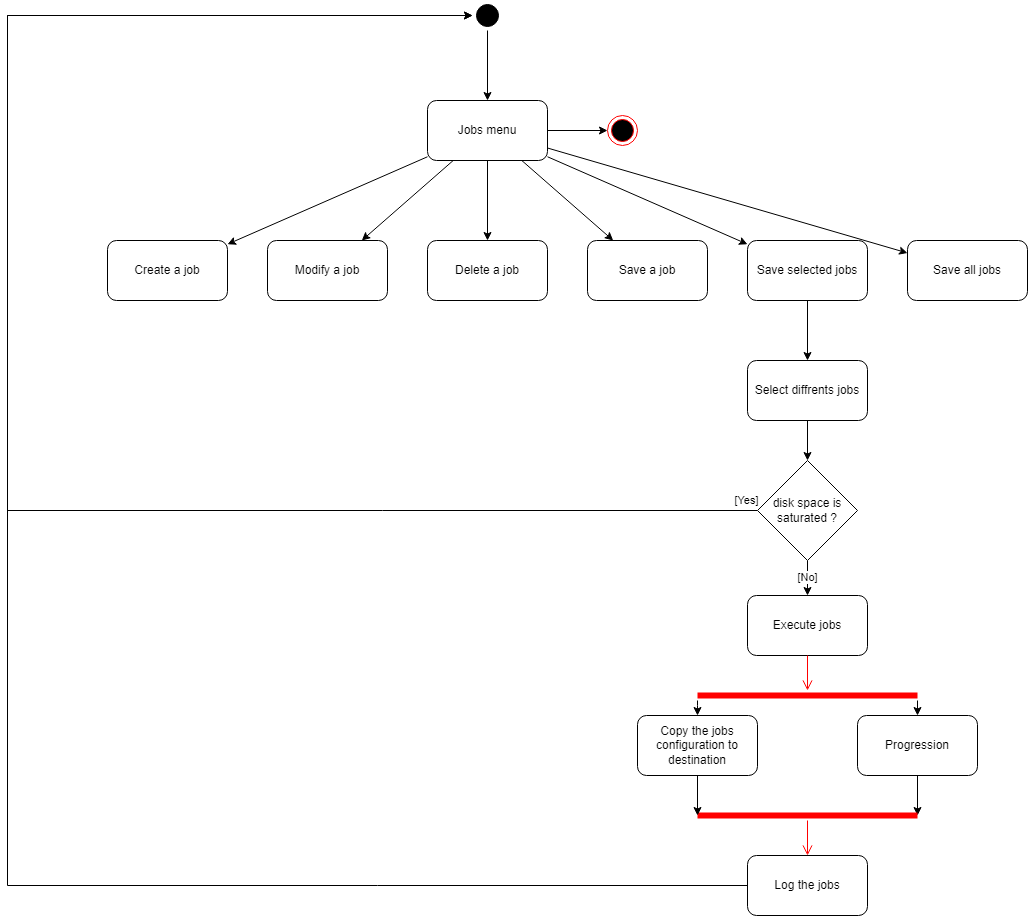

The diagram above was exported from draw.io. Its source (the exported page's mxGraphModel, read from the mxfile embedded in the PNG):
<mxGraphModel dx="-2409" dy="650" grid="1" gridSize="5" guides="1" tooltips="1" connect="1" arrows="1" fold="1" page="1" pageScale="1" pageWidth="1169" pageHeight="827" background="#ffffff" math="0" shadow="0">
  <root>
    <mxCell id="0" />
    <mxCell id="1" parent="0" />
    <mxCell id="oIEpr0ewZRgjBqYvFm2T-1" style="edgeStyle=orthogonalEdgeStyle;rounded=0;orthogonalLoop=1;jettySize=auto;html=1;endArrow=classic;endFill=1;elbow=vertical;" parent="1" source="oIEpr0ewZRgjBqYvFm2T-2" target="oIEpr0ewZRgjBqYvFm2T-22" edge="1">
      <mxGeometry relative="1" as="geometry" />
    </mxCell>
    <mxCell id="wmclrHYUY2mzwu-75_Xs-1" style="edgeStyle=none;rounded=0;orthogonalLoop=1;jettySize=auto;html=1;" edge="1" parent="1" source="oIEpr0ewZRgjBqYvFm2T-2" target="oIEpr0ewZRgjBqYvFm2T-3">
      <mxGeometry relative="1" as="geometry" />
    </mxCell>
    <mxCell id="wmclrHYUY2mzwu-75_Xs-2" style="edgeStyle=none;rounded=0;orthogonalLoop=1;jettySize=auto;html=1;" edge="1" parent="1" source="oIEpr0ewZRgjBqYvFm2T-2" target="oIEpr0ewZRgjBqYvFm2T-4">
      <mxGeometry relative="1" as="geometry" />
    </mxCell>
    <mxCell id="wmclrHYUY2mzwu-75_Xs-3" style="edgeStyle=none;rounded=0;orthogonalLoop=1;jettySize=auto;html=1;" edge="1" parent="1" source="oIEpr0ewZRgjBqYvFm2T-2" target="oIEpr0ewZRgjBqYvFm2T-5">
      <mxGeometry relative="1" as="geometry" />
    </mxCell>
    <mxCell id="wmclrHYUY2mzwu-75_Xs-4" style="edgeStyle=none;rounded=0;orthogonalLoop=1;jettySize=auto;html=1;" edge="1" parent="1" source="oIEpr0ewZRgjBqYvFm2T-2" target="oIEpr0ewZRgjBqYvFm2T-7">
      <mxGeometry relative="1" as="geometry" />
    </mxCell>
    <mxCell id="wmclrHYUY2mzwu-75_Xs-5" style="edgeStyle=none;rounded=0;orthogonalLoop=1;jettySize=auto;html=1;" edge="1" parent="1" source="oIEpr0ewZRgjBqYvFm2T-2" target="oIEpr0ewZRgjBqYvFm2T-9">
      <mxGeometry relative="1" as="geometry" />
    </mxCell>
    <mxCell id="wmclrHYUY2mzwu-75_Xs-6" style="edgeStyle=none;rounded=0;orthogonalLoop=1;jettySize=auto;html=1;" edge="1" parent="1" source="oIEpr0ewZRgjBqYvFm2T-2" target="oIEpr0ewZRgjBqYvFm2T-8">
      <mxGeometry relative="1" as="geometry" />
    </mxCell>
    <mxCell id="oIEpr0ewZRgjBqYvFm2T-2" value="Jobs menu" style="rounded=1;whiteSpace=wrap;html=1;" parent="1" vertex="1">
      <mxGeometry x="3960" y="140.00000000000006" width="120" height="60" as="geometry" />
    </mxCell>
    <mxCell id="oIEpr0ewZRgjBqYvFm2T-3" value="Create a job" style="rounded=1;whiteSpace=wrap;html=1;" parent="1" vertex="1">
      <mxGeometry x="3640" y="280" width="120" height="60" as="geometry" />
    </mxCell>
    <mxCell id="oIEpr0ewZRgjBqYvFm2T-4" value="Modify a job" style="rounded=1;whiteSpace=wrap;html=1;" parent="1" vertex="1">
      <mxGeometry x="3800" y="280" width="120" height="60" as="geometry" />
    </mxCell>
    <mxCell id="oIEpr0ewZRgjBqYvFm2T-5" value="Delete a job" style="rounded=1;whiteSpace=wrap;html=1;" parent="1" vertex="1">
      <mxGeometry x="3960" y="280" width="120" height="60" as="geometry" />
    </mxCell>
    <mxCell id="oIEpr0ewZRgjBqYvFm2T-6" value="" style="edgeStyle=orthogonalEdgeStyle;rounded=0;orthogonalLoop=1;jettySize=auto;html=1;" parent="1" source="oIEpr0ewZRgjBqYvFm2T-9" target="oIEpr0ewZRgjBqYvFm2T-24" edge="1">
      <mxGeometry relative="1" as="geometry" />
    </mxCell>
    <mxCell id="oIEpr0ewZRgjBqYvFm2T-7" value="Save a job" style="rounded=1;whiteSpace=wrap;html=1;" parent="1" vertex="1">
      <mxGeometry x="4120" y="280" width="120" height="60" as="geometry" />
    </mxCell>
    <mxCell id="oIEpr0ewZRgjBqYvFm2T-8" value="Save all jobs" style="rounded=1;whiteSpace=wrap;html=1;" parent="1" vertex="1">
      <mxGeometry x="4440" y="280.00000000000006" width="120" height="60" as="geometry" />
    </mxCell>
    <mxCell id="oIEpr0ewZRgjBqYvFm2T-9" value="Save selected jobs" style="rounded=1;whiteSpace=wrap;html=1;" parent="1" vertex="1">
      <mxGeometry x="4280" y="280.00000000000006" width="120" height="60" as="geometry" />
    </mxCell>
    <mxCell id="oIEpr0ewZRgjBqYvFm2T-10" style="edgeStyle=orthogonalEdgeStyle;rounded=0;orthogonalLoop=1;jettySize=auto;html=1;endArrow=classic;endFill=1;elbow=vertical;" parent="1" source="oIEpr0ewZRgjBqYvFm2T-31" target="oIEpr0ewZRgjBqYvFm2T-21" edge="1">
      <mxGeometry relative="1" as="geometry">
        <mxPoint x="3540" y="1049.9999999999998" as="targetPoint" />
        <Array as="points">
          <mxPoint x="3540" y="925" />
          <mxPoint x="3540" y="55" />
        </Array>
        <mxPoint x="3960" y="810" as="sourcePoint" />
      </mxGeometry>
    </mxCell>
    <mxCell id="oIEpr0ewZRgjBqYvFm2T-11" style="edgeStyle=none;rounded=0;orthogonalLoop=1;jettySize=auto;html=1;exitX=0.75;exitY=0;exitDx=0;exitDy=0;endArrow=classic;endFill=1;elbow=vertical;" parent="1" edge="1">
      <mxGeometry relative="1" as="geometry">
        <mxPoint x="4210" y="859.9999999999998" as="sourcePoint" />
        <mxPoint x="4210" y="859.9999999999998" as="targetPoint" />
      </mxGeometry>
    </mxCell>
    <mxCell id="oIEpr0ewZRgjBqYvFm2T-12" style="edgeStyle=orthogonalEdgeStyle;rounded=0;orthogonalLoop=1;jettySize=auto;html=1;endArrow=classic;endFill=1;elbow=vertical;" parent="1" source="oIEpr0ewZRgjBqYvFm2T-21" target="oIEpr0ewZRgjBqYvFm2T-2" edge="1">
      <mxGeometry relative="1" as="geometry">
        <mxPoint x="4020" y="115" as="sourcePoint" />
        <Array as="points" />
      </mxGeometry>
    </mxCell>
    <mxCell id="oIEpr0ewZRgjBqYvFm2T-21" value="" style="ellipse;shape=startState;fillColor=#000000;strokeColor=#000000;" parent="1" vertex="1">
      <mxGeometry x="4005" y="40" width="30" height="30" as="geometry" />
    </mxCell>
    <mxCell id="oIEpr0ewZRgjBqYvFm2T-22" value="" style="ellipse;html=1;shape=endState;fillColor=#000000;strokeColor=#ff0000;strokeWidth=1;gradientColor=none;" parent="1" vertex="1">
      <mxGeometry x="4140" y="155" width="30" height="30" as="geometry" />
    </mxCell>
    <mxCell id="oIEpr0ewZRgjBqYvFm2T-23" value="" style="edgeStyle=orthogonalEdgeStyle;rounded=0;orthogonalLoop=1;jettySize=auto;html=1;" parent="1" source="oIEpr0ewZRgjBqYvFm2T-24" target="oIEpr0ewZRgjBqYvFm2T-27" edge="1">
      <mxGeometry relative="1" as="geometry" />
    </mxCell>
    <mxCell id="oIEpr0ewZRgjBqYvFm2T-24" value="Select diffrents jobs" style="rounded=1;whiteSpace=wrap;html=1;" parent="1" vertex="1">
      <mxGeometry x="4280" y="400" width="120" height="60" as="geometry" />
    </mxCell>
    <mxCell id="oIEpr0ewZRgjBqYvFm2T-25" value="[No]" style="edgeStyle=orthogonalEdgeStyle;rounded=0;orthogonalLoop=1;jettySize=auto;html=1;" parent="1" source="oIEpr0ewZRgjBqYvFm2T-27" target="oIEpr0ewZRgjBqYvFm2T-28" edge="1">
      <mxGeometry relative="1" as="geometry" />
    </mxCell>
    <mxCell id="oIEpr0ewZRgjBqYvFm2T-26" value="[Yes]" style="edgeStyle=orthogonalEdgeStyle;rounded=0;orthogonalLoop=1;jettySize=auto;html=1;" parent="1" source="oIEpr0ewZRgjBqYvFm2T-27" target="oIEpr0ewZRgjBqYvFm2T-21" edge="1">
      <mxGeometry x="-0.9871" y="-10" relative="1" as="geometry">
        <Array as="points">
          <mxPoint x="3540" y="550" />
          <mxPoint x="3540" y="55" />
        </Array>
        <mxPoint as="offset" />
      </mxGeometry>
    </mxCell>
    <mxCell id="oIEpr0ewZRgjBqYvFm2T-27" value="disk space is saturated ?" style="rhombus;whiteSpace=wrap;html=1;" parent="1" vertex="1">
      <mxGeometry x="4290" y="500" width="100" height="100" as="geometry" />
    </mxCell>
    <mxCell id="oIEpr0ewZRgjBqYvFm2T-28" value="Execute jobs" style="rounded=1;whiteSpace=wrap;html=1;" parent="1" vertex="1">
      <mxGeometry x="4280" y="635" width="120" height="60" as="geometry" />
    </mxCell>
    <mxCell id="oIEpr0ewZRgjBqYvFm2T-29" style="edgeStyle=none;rounded=0;orthogonalLoop=1;jettySize=auto;html=1;entryX=1;entryY=0.5;entryDx=0;entryDy=0;entryPerimeter=0;endArrow=classic;endFill=1;elbow=vertical;" parent="1" source="oIEpr0ewZRgjBqYvFm2T-30" target="oIEpr0ewZRgjBqYvFm2T-32" edge="1">
      <mxGeometry relative="1" as="geometry" />
    </mxCell>
    <mxCell id="oIEpr0ewZRgjBqYvFm2T-30" value="Progression" style="rounded=1;whiteSpace=wrap;html=1;" parent="1" vertex="1">
      <mxGeometry x="4390" y="755" width="120" height="60" as="geometry" />
    </mxCell>
    <mxCell id="oIEpr0ewZRgjBqYvFm2T-31" value="Log the jobs" style="rounded=1;whiteSpace=wrap;html=1;" parent="1" vertex="1">
      <mxGeometry x="4280" y="895" width="120" height="60" as="geometry" />
    </mxCell>
    <mxCell id="oIEpr0ewZRgjBqYvFm2T-32" value="" style="shape=line;html=1;strokeWidth=6;strokeColor=#ff0000;gradientColor=none;" parent="1" vertex="1">
      <mxGeometry x="4230" y="850" width="220" height="10" as="geometry" />
    </mxCell>
    <mxCell id="oIEpr0ewZRgjBqYvFm2T-33" value="" style="edgeStyle=orthogonalEdgeStyle;html=1;verticalAlign=bottom;endArrow=open;endSize=8;strokeColor=#ff0000;rounded=0;elbow=vertical;" parent="1" source="oIEpr0ewZRgjBqYvFm2T-32" target="oIEpr0ewZRgjBqYvFm2T-31" edge="1">
      <mxGeometry relative="1" as="geometry">
        <mxPoint x="4350" y="930" as="targetPoint" />
      </mxGeometry>
    </mxCell>
    <mxCell id="oIEpr0ewZRgjBqYvFm2T-34" style="edgeStyle=none;rounded=0;orthogonalLoop=1;jettySize=auto;html=1;entryX=0;entryY=0.5;entryDx=0;entryDy=0;entryPerimeter=0;endArrow=classic;endFill=1;elbow=vertical;" parent="1" source="oIEpr0ewZRgjBqYvFm2T-35" target="oIEpr0ewZRgjBqYvFm2T-32" edge="1">
      <mxGeometry relative="1" as="geometry">
        <mxPoint x="4270" y="805" as="sourcePoint" />
      </mxGeometry>
    </mxCell>
    <mxCell id="oIEpr0ewZRgjBqYvFm2T-35" value="Copy the jobs configuration to destination" style="rounded=1;whiteSpace=wrap;html=1;" parent="1" vertex="1">
      <mxGeometry x="4170" y="755" width="120" height="60" as="geometry" />
    </mxCell>
    <mxCell id="oIEpr0ewZRgjBqYvFm2T-36" style="edgeStyle=orthogonalEdgeStyle;rounded=0;orthogonalLoop=1;jettySize=auto;html=1;entryX=0.5;entryY=0;entryDx=0;entryDy=0;endArrow=classic;endFill=1;elbow=vertical;" parent="1" source="oIEpr0ewZRgjBqYvFm2T-38" target="oIEpr0ewZRgjBqYvFm2T-35" edge="1">
      <mxGeometry relative="1" as="geometry">
        <Array as="points">
          <mxPoint x="4230" y="745" />
          <mxPoint x="4230" y="745" />
        </Array>
      </mxGeometry>
    </mxCell>
    <mxCell id="oIEpr0ewZRgjBqYvFm2T-37" style="edgeStyle=orthogonalEdgeStyle;rounded=0;orthogonalLoop=1;jettySize=auto;html=1;endArrow=classic;endFill=1;elbow=vertical;" parent="1" source="oIEpr0ewZRgjBqYvFm2T-38" target="oIEpr0ewZRgjBqYvFm2T-30" edge="1">
      <mxGeometry relative="1" as="geometry">
        <Array as="points">
          <mxPoint x="4450" y="750" />
          <mxPoint x="4450" y="750" />
        </Array>
      </mxGeometry>
    </mxCell>
    <mxCell id="oIEpr0ewZRgjBqYvFm2T-38" value="" style="shape=line;html=1;strokeWidth=6;strokeColor=#ff0000;gradientColor=none;" parent="1" vertex="1">
      <mxGeometry x="4230" y="730" width="220" height="10" as="geometry" />
    </mxCell>
    <mxCell id="oIEpr0ewZRgjBqYvFm2T-39" value="" style="edgeStyle=orthogonalEdgeStyle;html=1;verticalAlign=bottom;endArrow=open;endSize=8;strokeColor=#ff0000;rounded=0;elbow=vertical;" parent="1" source="oIEpr0ewZRgjBqYvFm2T-28" target="oIEpr0ewZRgjBqYvFm2T-38" edge="1">
      <mxGeometry relative="1" as="geometry">
        <mxPoint x="4345" y="900" as="targetPoint" />
        <mxPoint x="4345" y="865" as="sourcePoint" />
      </mxGeometry>
    </mxCell>
  </root>
</mxGraphModel>